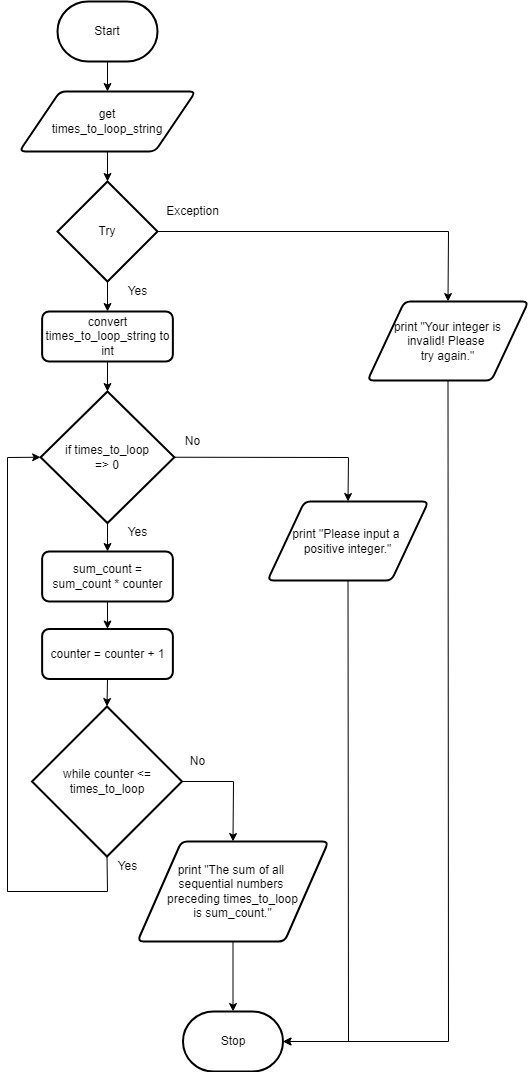

The diagram above was exported from draw.io. Its source (the exported page's mxGraphModel, read from the mxfile embedded in the PNG):
<mxGraphModel dx="1074" dy="755" grid="1" gridSize="10" guides="1" tooltips="1" connect="1" arrows="1" fold="1" page="1" pageScale="1" pageWidth="827" pageHeight="1169" math="0" shadow="0">
  <root>
    <mxCell id="0" />
    <mxCell id="1" parent="0" />
    <mxCell id="16" style="edgeStyle=none;rounded=0;html=1;exitX=0.5;exitY=1;exitDx=0;exitDy=0;exitPerimeter=0;entryX=0.5;entryY=0;entryDx=0;entryDy=0;" edge="1" parent="1" source="17" target="19">
      <mxGeometry relative="1" as="geometry">
        <mxPoint x="133" y="100" as="targetPoint" />
      </mxGeometry>
    </mxCell>
    <mxCell id="17" value="Start" style="strokeWidth=2;html=1;shape=mxgraph.flowchart.terminator;whiteSpace=wrap;" vertex="1" parent="1">
      <mxGeometry x="90" y="20" width="100" height="60" as="geometry" />
    </mxCell>
    <mxCell id="18" style="edgeStyle=none;rounded=0;html=1;" edge="1" parent="1" source="19" target="28">
      <mxGeometry relative="1" as="geometry" />
    </mxCell>
    <mxCell id="19" value="get&lt;br&gt;times_to_loop_string" style="shape=parallelogram;html=1;strokeWidth=2;perimeter=parallelogramPerimeter;whiteSpace=wrap;rounded=1;arcSize=12;size=0.23;" vertex="1" parent="1">
      <mxGeometry x="51.879999999999995" y="110" width="176.25" height="60" as="geometry" />
    </mxCell>
    <mxCell id="20" value="Stop" style="strokeWidth=2;html=1;shape=mxgraph.flowchart.terminator;whiteSpace=wrap;" vertex="1" parent="1">
      <mxGeometry x="215.5" y="1030" width="100" height="60" as="geometry" />
    </mxCell>
    <mxCell id="21" style="edgeStyle=none;html=1;exitX=0.5;exitY=1;exitDx=0;exitDy=0;exitPerimeter=0;entryX=0;entryY=0.5;entryDx=0;entryDy=0;entryPerimeter=0;rounded=0;" edge="1" parent="1" source="23" target="43">
      <mxGeometry relative="1" as="geometry">
        <Array as="points">
          <mxPoint x="140" y="910" />
          <mxPoint x="40" y="910" />
          <mxPoint x="40" y="476" />
        </Array>
      </mxGeometry>
    </mxCell>
    <mxCell id="22" style="edgeStyle=none;rounded=0;html=1;exitX=1;exitY=0.5;exitDx=0;exitDy=0;exitPerimeter=0;entryX=0.5;entryY=0;entryDx=0;entryDy=0;" edge="1" parent="1" source="23" target="34">
      <mxGeometry relative="1" as="geometry">
        <Array as="points">
          <mxPoint x="266" y="800" />
        </Array>
      </mxGeometry>
    </mxCell>
    <mxCell id="23" value="while counter &amp;lt;= times_to_loop" style="strokeWidth=2;html=1;shape=mxgraph.flowchart.decision;whiteSpace=wrap;" vertex="1" parent="1">
      <mxGeometry x="64.50999999999999" y="725" width="150" height="150" as="geometry" />
    </mxCell>
    <mxCell id="24" style="edgeStyle=none;html=1;exitX=0.5;exitY=1;exitDx=0;exitDy=0;entryX=1;entryY=0.5;entryDx=0;entryDy=0;entryPerimeter=0;rounded=0;" edge="1" parent="1" source="25" target="20">
      <mxGeometry relative="1" as="geometry">
        <Array as="points">
          <mxPoint x="481" y="1060" />
        </Array>
      </mxGeometry>
    </mxCell>
    <mxCell id="25" value="print &quot;Your integer is&lt;br&gt;invalid! Please &lt;br&gt;try again.&quot;" style="shape=parallelogram;html=1;strokeWidth=2;perimeter=parallelogramPerimeter;whiteSpace=wrap;rounded=1;arcSize=12;size=0.23;" vertex="1" parent="1">
      <mxGeometry x="400" y="320" width="161" height="79" as="geometry" />
    </mxCell>
    <mxCell id="26" style="edgeStyle=none;html=1;entryX=0.5;entryY=0;entryDx=0;entryDy=0;rounded=0;" edge="1" parent="1" source="28" target="25">
      <mxGeometry relative="1" as="geometry">
        <Array as="points">
          <mxPoint x="481" y="250" />
        </Array>
      </mxGeometry>
    </mxCell>
    <mxCell id="27" style="edgeStyle=none;rounded=0;html=1;" edge="1" parent="1" source="28" target="32">
      <mxGeometry relative="1" as="geometry" />
    </mxCell>
    <mxCell id="28" value="Try" style="strokeWidth=2;html=1;shape=mxgraph.flowchart.decision;whiteSpace=wrap;" vertex="1" parent="1">
      <mxGeometry x="90" y="200" width="100" height="100" as="geometry" />
    </mxCell>
    <mxCell id="29" value="Yes&lt;br&gt;" style="text;html=1;align=center;verticalAlign=middle;resizable=0;points=[];autosize=1;strokeColor=none;fillColor=none;" vertex="1" parent="1">
      <mxGeometry x="150" y="541.48" width="40" height="20" as="geometry" />
    </mxCell>
    <mxCell id="30" value="Exception" style="text;html=1;align=center;verticalAlign=middle;resizable=0;points=[];autosize=1;strokeColor=none;fillColor=none;" vertex="1" parent="1">
      <mxGeometry x="190" y="220" width="70" height="20" as="geometry" />
    </mxCell>
    <mxCell id="31" style="edgeStyle=none;rounded=0;html=1;exitX=0.5;exitY=1;exitDx=0;exitDy=0;entryX=0.5;entryY=0;entryDx=0;entryDy=0;entryPerimeter=0;" edge="1" parent="1" source="32" target="43">
      <mxGeometry relative="1" as="geometry" />
    </mxCell>
    <mxCell id="32" value="&lt;span&gt;convert times_to_loop_string to int&lt;/span&gt;" style="rounded=1;whiteSpace=wrap;html=1;absoluteArcSize=1;arcSize=14;strokeWidth=2;" vertex="1" parent="1">
      <mxGeometry x="74.62" y="330" width="130.75" height="50" as="geometry" />
    </mxCell>
    <mxCell id="33" style="edgeStyle=none;rounded=0;html=1;exitX=0.5;exitY=1;exitDx=0;exitDy=0;entryX=0.5;entryY=0;entryDx=0;entryDy=0;entryPerimeter=0;" edge="1" parent="1" source="34" target="20">
      <mxGeometry relative="1" as="geometry" />
    </mxCell>
    <mxCell id="34" value="print &quot;The sum of all &lt;br&gt;sequential numbers &lt;br&gt;preceding times_to_loop&lt;br&gt;is sum_count.&quot;" style="shape=parallelogram;html=1;strokeWidth=2;perimeter=parallelogramPerimeter;whiteSpace=wrap;rounded=1;arcSize=12;size=0.23;" vertex="1" parent="1">
      <mxGeometry x="170" y="860" width="191" height="100" as="geometry" />
    </mxCell>
    <mxCell id="35" value="No" style="text;html=1;align=center;verticalAlign=middle;resizable=0;points=[];autosize=1;strokeColor=none;fillColor=none;" vertex="1" parent="1">
      <mxGeometry x="210" y="450" width="30" height="20" as="geometry" />
    </mxCell>
    <mxCell id="36" value="Yes&lt;br&gt;" style="text;html=1;align=center;verticalAlign=middle;resizable=0;points=[];autosize=1;strokeColor=none;fillColor=none;" vertex="1" parent="1">
      <mxGeometry x="150" y="300" width="40" height="20" as="geometry" />
    </mxCell>
    <mxCell id="37" style="edgeStyle=none;html=1;exitX=0.5;exitY=1;exitDx=0;exitDy=0;entryX=0.5;entryY=0;entryDx=0;entryDy=0;" edge="1" parent="1" source="38" target="40">
      <mxGeometry relative="1" as="geometry" />
    </mxCell>
    <mxCell id="38" value="sum_count = sum_count * counter" style="rounded=1;whiteSpace=wrap;html=1;absoluteArcSize=1;arcSize=14;strokeWidth=2;" vertex="1" parent="1">
      <mxGeometry x="74.63" y="570" width="130.75" height="50" as="geometry" />
    </mxCell>
    <mxCell id="39" style="edgeStyle=none;html=1;exitX=0.5;exitY=1;exitDx=0;exitDy=0;entryX=0.5;entryY=0;entryDx=0;entryDy=0;entryPerimeter=0;" edge="1" parent="1" source="40" target="23">
      <mxGeometry relative="1" as="geometry" />
    </mxCell>
    <mxCell id="40" value="counter = counter + 1" style="rounded=1;whiteSpace=wrap;html=1;absoluteArcSize=1;arcSize=14;strokeWidth=2;" vertex="1" parent="1">
      <mxGeometry x="74.63" y="647.5" width="130.75" height="50" as="geometry" />
    </mxCell>
    <mxCell id="41" style="edgeStyle=none;rounded=0;html=1;exitX=1;exitY=0.5;exitDx=0;exitDy=0;exitPerimeter=0;entryX=0.5;entryY=0;entryDx=0;entryDy=0;" edge="1" parent="1" source="43" target="45">
      <mxGeometry relative="1" as="geometry">
        <mxPoint x="420.0000000000001" y="542.608695652174" as="targetPoint" />
        <Array as="points">
          <mxPoint x="381" y="476" />
        </Array>
      </mxGeometry>
    </mxCell>
    <mxCell id="42" style="edgeStyle=none;html=1;exitX=0.5;exitY=1;exitDx=0;exitDy=0;exitPerimeter=0;entryX=0.5;entryY=0;entryDx=0;entryDy=0;" edge="1" parent="1" source="43" target="38">
      <mxGeometry relative="1" as="geometry" />
    </mxCell>
    <mxCell id="43" value="if times_to_loop&lt;br&gt;=&amp;gt; 0" style="strokeWidth=2;html=1;shape=mxgraph.flowchart.decision;whiteSpace=wrap;" vertex="1" parent="1">
      <mxGeometry x="73.12" y="410" width="133.75" height="131.48" as="geometry" />
    </mxCell>
    <mxCell id="44" style="edgeStyle=none;rounded=0;html=1;exitX=0.5;exitY=1;exitDx=0;exitDy=0;entryX=1;entryY=0.5;entryDx=0;entryDy=0;entryPerimeter=0;" edge="1" parent="1" source="45" target="20">
      <mxGeometry relative="1" as="geometry">
        <Array as="points">
          <mxPoint x="381" y="1060" />
        </Array>
      </mxGeometry>
    </mxCell>
    <mxCell id="45" value="print &quot;Please input a &lt;br&gt;positive integer.&quot;" style="shape=parallelogram;html=1;strokeWidth=2;perimeter=parallelogramPerimeter;whiteSpace=wrap;rounded=1;arcSize=12;size=0.23;" vertex="1" parent="1">
      <mxGeometry x="300" y="520" width="161" height="79" as="geometry" />
    </mxCell>
    <mxCell id="46" value="No" style="text;html=1;align=center;verticalAlign=middle;resizable=0;points=[];autosize=1;strokeColor=none;fillColor=none;" vertex="1" parent="1">
      <mxGeometry x="214.51" y="770" width="30" height="20" as="geometry" />
    </mxCell>
    <mxCell id="47" value="Yes&lt;br&gt;" style="text;html=1;align=center;verticalAlign=middle;resizable=0;points=[];autosize=1;strokeColor=none;fillColor=none;" vertex="1" parent="1">
      <mxGeometry x="140" y="875" width="40" height="20" as="geometry" />
    </mxCell>
  </root>
</mxGraphModel>